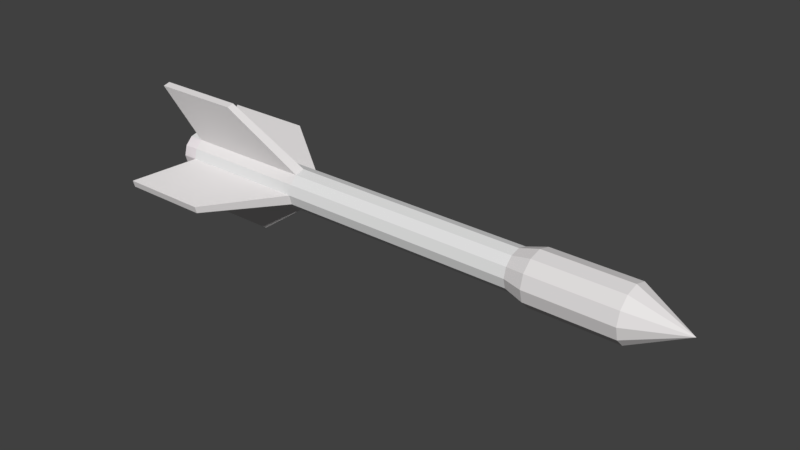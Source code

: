 # Source: Missile.blend  (saved by Blender 2.78.0; exported with 4.5.12 LTS)
import bpy
from mathutils import Matrix  # noqa: F401  (used for matrix-valued properties, if any)

bpy.ops.wm.read_factory_settings(use_empty=True)
scene = bpy.context.scene
scene.name = 'Scene'

# ---- collections
col_collection_1 = bpy.data.collections.new('Collection 1'); scene.collection.children.link(col_collection_1)

# ---- materials (node trees are filled in below, after node groups)
mat_red = bpy.data.materials.new('Red')
mat_red.alpha_threshold = 0.0
mat_red.use_transparent_shadow = False
mat_red.diffuse_color = (0.8, 0.7761, 0.7761, 1.0)
mat_red.roughness = 0.5
mat_red.specular_intensity = 1.0
mat_white = bpy.data.materials.new('White')
mat_white.alpha_threshold = 0.0
mat_white.use_transparent_shadow = False
mat_white.roughness = 0.5
mat_material_001 = bpy.data.materials.new('Material.001')
mat_material_001.alpha_threshold = 0.0
mat_material_001.use_transparent_shadow = False
mat_material_001.diffuse_color = (0.8, 0.7471, 0.7703, 1.0)
mat_material_001.roughness = 0.5
mat_material_001.specular_intensity = 0.902

# ---- material node trees

# ---- world
world_world = bpy.data.worlds.new('World'); scene.world = world_world
world_world.color = (0.05088, 0.05088, 0.05088)
world_world.use_sun_shadow = False
world_world.sun_shadow_jitter_overblur = 0.0
world_world.cycles.sampling_method = 'MANUAL'

# ---- meshes
me_cone = bpy.data.meshes.new('Cone')
me_cone.from_pydata([(0.0, 1.0, -1.0), (0.0, 0.0, 1.0), (0.5, 0.866, -1.0), (0.866, 0.5, -1.0), (1.0, -4.371e-08, -1.0), (0.866, -0.5, -1.0), (0.5, -0.866, -1.0), (1.51e-07, -1.0, -1.0), (-0.5, -0.866, -1.0), (-0.866, -0.5, -1.0), (-1.0, -4.649e-07, -1.0), (-0.866, 0.5, -1.0), (-0.5, 0.866, -1.0), (1.983e-07, 1.0, -4.326), (0.5, 0.866, -4.326), (0.866, 0.5, -4.326), (1.0, -4.371e-08, -4.326), (0.866, -0.5, -4.326), (0.5, -0.866, -4.326), (3.493e-07, -1.0, -4.326), (-0.5, -0.866, -4.326), (-0.866, -0.5, -4.326), (-1.0, -4.649e-07, -4.326), (-0.866, 0.5, -4.326), (-0.5, 0.866, -4.326), (1.983e-07, 1.0, -4.326), (0.5, 0.866, -4.326), (0.866, 0.5, -4.326), (1.0, -4.371e-08, -4.326), (0.866, -0.5, -4.326), (0.5, -0.866, -4.326), (3.493e-07, -1.0, -4.326), (-0.5, -0.866, -4.326), (-0.866, -0.5, -4.326), (-1.0, -4.649e-07, -4.326), (-0.866, 0.5, -4.326), (-0.5, 0.866, -4.326), (9.48e-09, 0.7683, -5.089), (0.3842, 0.6654, -5.089), (0.6654, 0.3842, -5.089), (0.7683, -6.631e-08, -5.089), (0.6654, -0.3842, -5.089), (0.3842, -0.6654, -5.089), (1.255e-07, -0.7683, -5.089), (-0.3842, -0.6654, -5.089), (-0.6654, -0.3842, -5.089), (-0.7683, -3.899e-07, -5.089), (-0.6654, 0.3842, -5.089), (-0.3842, 0.6654, -5.089), (2.514e-06, 0.7683, -14.39), (0.3842, 0.6654, -14.39), (0.6654, 0.3842, -14.39), (0.7683, -6.631e-08, -14.39), (0.6654, -0.3842, -14.39), (0.3842, -0.6654, -14.39), (2.63e-06, -0.7683, -14.39), (-0.3842, -0.6654, -14.39), (-0.6654, -0.3842, -14.39), (-0.7683, -3.899e-07, -14.39), (-0.6654, 0.3842, -14.39), (-0.3842, 0.6654, -14.39), (3.875e-06, 0.7683, -19.44), (0.3842, 0.6654, -19.44), (0.6654, 0.3842, -19.44), (0.7683, -6.631e-08, -19.44), (0.6654, -0.3842, -19.44), (0.3842, -0.6654, -19.44), (3.991e-06, -0.7683, -19.44), (-0.3842, -0.6654, -19.44), (-0.6654, -0.3842, -19.44), (-0.7683, -3.899e-07, -19.44), (-0.6654, 0.3842, -19.44), (-0.3842, 0.6654, -19.44), (-2.672, -0.8601, -17.24), (-2.744, -0.5911, -17.24), (-2.672, -0.8601, -20.78), (-2.744, -0.5911, -20.78), (0.8673, -2.699, -17.23), (0.5983, -2.771, -17.23), (0.8673, -2.699, -20.77), (0.5983, -2.771, -20.77), (2.678, 0.8635, -17.19), (2.751, 0.5914, -17.19), (2.678, 0.8635, -20.77), (2.751, 0.5914, -20.77), (-0.8675, 2.699, -17.21), (-0.5983, 2.771, -17.21), (-0.8675, 2.699, -20.75), (-0.5983, 2.771, -20.75), (3.875e-06, 0.7683, -20.01), (0.3842, 0.6654, -20.01), (0.6654, 0.3842, -20.01), (0.7683, -6.631e-08, -20.01), (0.6654, -0.3842, -20.01), (0.3842, -0.6654, -20.01), (3.991e-06, -0.7683, -20.01), (-0.3842, -0.6654, -20.01), (-0.6654, -0.3842, -20.01), (-0.7683, -3.899e-07, -20.01), (-0.6654, 0.3842, -20.01), (-0.3842, 0.6654, -20.01), (3.874e-06, 0.6338, -19.91), (0.3169, 0.5489, -19.91), (0.5489, 0.3169, -19.91), (0.6338, -8.253e-08, -19.91), (0.5489, -0.3169, -19.91), (0.3169, -0.5489, -19.91), (3.969e-06, -0.6338, -19.91), (-0.3169, -0.5489, -19.91), (-0.5489, -0.3169, -19.91), (-0.6338, -3.495e-07, -19.91), (-0.5489, 0.3169, -19.91), (-0.3169, 0.5489, -19.91), (-0.8714, -1.314, -11.83), (1.01e-05, 0.6338, -12.04), (0.3169, 0.5489, -12.04), (0.5489, 0.3169, -12.04), (0.6338, -8.253e-08, -12.04), (0.5489, -0.3169, -12.04), (0.3169, -0.5489, -12.04), (1.02e-05, -0.6338, -12.04), (-0.3169, -0.5489, -12.04), (-0.5489, -0.3169, -12.04), (-0.6338, -3.495e-07, -12.04), (-0.5489, 0.3169, -12.04), (-0.3169, 0.5489, -12.04)], [], [(0, 1, 2), (2, 1, 3), (3, 1, 4), (4, 1, 5), (5, 1, 6), (6, 1, 7), (7, 1, 8), (8, 1, 9), (9, 1, 10), (10, 1, 11), (11, 1, 12), (12, 1, 0), (9, 22, 21), (24, 25, 36), (5, 16, 4), (12, 23, 11), (7, 18, 6), (9, 20, 8), (12, 13, 24), (4, 15, 3), (11, 22, 10), (6, 17, 5), (2, 13, 0), (8, 19, 7), (3, 14, 2), (30, 41, 29), (14, 27, 26), (21, 34, 33), (18, 31, 30), (15, 28, 27), (22, 35, 34), (19, 32, 31), (16, 29, 28), (23, 36, 35), (13, 26, 25), (20, 33, 32), (17, 30, 29), (42, 53, 41), (25, 48, 36), (27, 38, 26), (34, 45, 33), (31, 42, 30), (28, 39, 27), (35, 46, 34), (32, 43, 31), (29, 40, 28), (36, 47, 35), (25, 38, 37), (33, 44, 32), (56, 69, 68), (37, 60, 48), (39, 50, 38), (46, 57, 45), (43, 54, 42), (40, 51, 39), (47, 58, 46), (44, 55, 43), (41, 52, 40), (48, 59, 47), (38, 49, 37), (45, 56, 44), (61, 100, 72), (53, 66, 65), (72, 85, 87), (51, 62, 50), (58, 73, 57), (66, 80, 67), (64, 83, 84), (59, 70, 58), (55, 68, 67), (53, 64, 52), (60, 71, 59), (50, 61, 49), (74, 75, 73), (70, 74, 58), (69, 73, 75), (70, 75, 76), (77, 80, 79), (55, 77, 54), (66, 77, 79), (67, 78, 55), (82, 83, 81), (52, 81, 51), (64, 82, 52), (63, 81, 83), (86, 87, 85), (61, 87, 88), (60, 86, 85), (61, 86, 49), (96, 107, 95), (63, 90, 62), (70, 97, 69), (67, 94, 66), (64, 91, 63), (71, 98, 70), (68, 95, 67), (65, 92, 64), (72, 99, 71), (62, 89, 61), (69, 96, 68), (66, 93, 65), (107, 121, 120), (93, 104, 92), (99, 112, 111), (90, 101, 89), (96, 109, 108), (94, 105, 93), (89, 112, 100), (91, 102, 90), (98, 109, 97), (95, 106, 94), (92, 103, 91), (99, 110, 98), (117, 121, 125), (105, 117, 104), (112, 124, 111), (102, 114, 101), (108, 122, 121), (105, 119, 118), (101, 125, 112), (103, 115, 102), (110, 122, 109), (106, 120, 119), (104, 116, 103), (111, 123, 110), (9, 10, 22), (24, 13, 25), (5, 17, 16), (12, 24, 23), (7, 19, 18), (9, 21, 20), (12, 0, 13), (4, 16, 15), (11, 23, 22), (6, 18, 17), (2, 14, 13), (8, 20, 19), (3, 15, 14), (30, 42, 41), (14, 15, 27), (21, 22, 34), (18, 19, 31), (15, 16, 28), (22, 23, 35), (19, 20, 32), (16, 17, 29), (23, 24, 36), (13, 14, 26), (20, 21, 33), (17, 18, 30), (42, 54, 53), (25, 37, 48), (27, 39, 38), (34, 46, 45), (31, 43, 42), (28, 40, 39), (35, 47, 46), (32, 44, 43), (29, 41, 40), (36, 48, 47), (25, 26, 38), (33, 45, 44), (56, 57, 69), (37, 49, 60), (39, 51, 50), (46, 58, 57), (43, 55, 54), (40, 52, 51), (47, 59, 58), (44, 56, 55), (41, 53, 52), (48, 60, 59), (38, 50, 49), (45, 57, 56), (61, 89, 100), (53, 54, 66), (72, 60, 85), (51, 63, 62), (58, 74, 73), (66, 79, 80), (64, 63, 83), (59, 71, 70), (55, 56, 68), (53, 65, 64), (60, 72, 71), (50, 62, 61), (74, 76, 75), (70, 76, 74), (69, 57, 73), (70, 69, 75), (77, 78, 80), (55, 78, 77), (66, 54, 77), (67, 80, 78), (82, 84, 83), (52, 82, 81), (64, 84, 82), (63, 51, 81), (86, 88, 87), (61, 72, 87), (60, 49, 86), (61, 88, 86), (96, 108, 107), (63, 91, 90), (70, 98, 97), (67, 95, 94), (64, 92, 91), (71, 99, 98), (68, 96, 95), (65, 93, 92), (72, 100, 99), (62, 90, 89), (69, 97, 96), (66, 94, 93), (107, 108, 121), (93, 105, 104), (99, 100, 112), (90, 102, 101), (96, 97, 109), (94, 106, 105), (89, 101, 112), (91, 103, 102), (98, 110, 109), (95, 107, 106), (92, 104, 103), (99, 111, 110), (125, 114, 115), (115, 116, 117), (117, 118, 119), (119, 120, 121), (121, 122, 123), (123, 124, 121), (125, 115, 117), (117, 119, 121), (121, 124, 125), (105, 118, 117), (112, 125, 124), (102, 115, 114), (108, 109, 122), (105, 106, 119), (101, 114, 125), (103, 116, 115), (110, 123, 122), (106, 107, 120), (104, 117, 116), (111, 124, 123)])
me_cone.polygons.foreach_set('material_index', [0, 0, 0, 0, 0, 0, 0, 0, 0, 0, 0, 0, 0, 0, 0, 0, 0, 0, 0, 0, 0, 0, 0, 0, 0, 0, 0, 0, 0, 0, 0, 0, 0, 0, 0, 0, 0, 1, 0, 0, 0, 0, 0, 0, 0, 0, 0, 0, 0, 0, 1, 1, 1, 1, 1, 1, 1, 1, 1, 1, 1, 1, 1, 0, 1, 0, 0, 0, 1, 1, 1, 1, 1, 0, 0, 0, 0, 0, 0, 0, 0, 0, 0, 0, 0, 0, 0, 0, 0, 2, 2, 1, 2, 2, 1, 2, 2, 1, 2, 2, 2, 2, 2, 2, 2, 2, 2, 2, 2, 2, 2, 2, 2, 2, 2, 2, 2, 2, 2, 2, 2, 2, 2, 2, 2, 0, 0, 0, 0, 0, 0, 0, 0, 0, 0, 0, 0, 0, 0, 0, 0, 0, 0, 0, 0, 0, 0, 0, 0, 0, 1, 0, 0, 0, 0, 0, 0, 0, 0, 0, 0, 0, 0, 1, 1, 1, 1, 1, 1, 1, 1, 1, 1, 1, 1, 1, 0, 1, 0, 0, 0, 1, 1, 1, 1, 1, 0, 0, 0, 0, 0, 0, 0, 0, 0, 0, 0, 0, 0, 0, 0, 0, 2, 2, 1, 2, 2, 1, 2, 2, 1, 2, 2, 2, 2, 2, 2, 2, 2, 2, 2, 2, 2, 2, 2, 2, 2, 2, 2, 2, 2, 2, 2, 2, 2, 2, 2, 2, 2, 2, 2, 2, 2, 2, 2, 2])
_uv = me_cone.uv_layers.new(name='UVMap')
_uv.uv.foreach_set('vector', [0.8446, 0.4272, 0.8305, 0.3253, 0.8665, 0.4273, 0.7323, 0.1701, 0.6981, 0.2721, 0.7097, 0.1702, 0.7097, 0.1702, 0.6981, 0.2721, 0.684, 0.1702, 0.684, 0.1702, 0.6981, 0.2721, 0.6621, 0.1701, 0.5919, 0.102, 0.6261, 0.0, 0.6145, 0.1019, 0.6145, 0.1019, 0.6261, 0.0, 0.6402, 0.1019, 0.6402, 0.1019, 0.6261, 0.0, 0.6621, 0.102, 0.8025, 0.1701, 0.7683, 0.2721, 0.7799, 0.1702, 0.7799, 0.1702, 0.7683, 0.2721, 0.7542, 0.1702, 0.7542, 0.1702, 0.7683, 0.2721, 0.7323, 0.1701, 0.7964, 0.4273, 0.8305, 0.3253, 0.8189, 0.4272, 0.8189, 0.4272, 0.8305, 0.3253, 0.8446, 0.4272, 0.7799, 0.1702, 0.7542, 9.637e-05, 0.7799, 0.0001012, 0.0, 0.0, 0.0, 0.0, 0.0, 0.0, 0.6621, 0.1701, 0.684, 9.637e-05, 0.684, 0.1702, 0.8189, 0.4272, 0.7964, 0.5974, 0.7964, 0.4273, 0.6402, 0.1019, 0.6145, 0.272, 0.6145, 0.1019, 0.7799, 0.1702, 0.8025, 1.317e-05, 0.8025, 0.1701, 0.8189, 0.4272, 0.8446, 0.5973, 0.8189, 0.5973, 0.684, 0.1702, 0.7097, 0.0001012, 0.7097, 0.1702, 0.7323, 0.1701, 0.7542, 9.637e-05, 0.7542, 0.1702, 0.6145, 0.1019, 0.5919, 0.2721, 0.5919, 0.102, 0.8665, 0.4273, 0.8446, 0.5973, 0.8446, 0.4272, 0.6621, 0.102, 0.6402, 0.272, 0.6402, 0.1019, 0.7097, 0.1702, 0.7323, 1.319e-05, 0.7323, 0.1701, 0.09277, 7.316e-08, 0.07811, 0.03917, 0.07019, 9.24e-05, 0.0, 0.0, 0.0, 0.0, 0.0, 0.0, 0.0, 0.0, 0.0, 0.0, 0.0, 0.0, 0.0, 0.0, 0.0, 0.0, 0.0, 0.0, 0.0, 0.0, 0.0, 0.0, 0.0, 0.0, 0.0, 0.0, 0.0, 0.0, 0.0, 0.0, 0.0, 0.0, 0.0, 0.0, 0.0, 0.0, 0.0, 0.0, 0.0, 0.0, 0.0, 0.0, 0.0, 0.0, 0.0, 0.0, 0.0, 0.0, 0.0, 0.0, 0.0, 0.0, 0.0, 0.0, 0.0, 0.0, 0.0, 0.0, 0.0, 0.0, 0.0, 0.0, 0.0, 0.0, 0.0, 0.0, 0.09546, 0.0391, 0.0782, 0.5149, 0.07811, 0.03917, 0.2588, 0.0, 0.2358, 0.0391, 0.2331, 9.754e-08, 0.163, 0.0, 0.1483, 0.03917, 0.1404, 9.228e-05, 0.02191, 0.8407, 0.04491, 0.8016, 0.0476, 0.8407, 0.1185, 0.0, 0.09546, 0.0391, 0.09277, 7.316e-08, 0.1886, 0.0, 0.1657, 0.0391, 0.163, 0.0, 0.0, 0.8406, 0.02517, 0.8016, 0.02191, 0.8407, 0.1404, 9.215e-05, 0.1152, 0.0391, 0.1185, 0.0, 0.2106, 9.225e-05, 0.1854, 0.0391, 0.1886, 0.0, 0.2331, 9.754e-08, 0.2185, 0.03917, 0.2106, 9.24e-05, 0.2588, 0.0, 0.2724, 0.03917, 0.2556, 0.0391, 0.0476, 0.8407, 0.06226, 0.8015, 0.07019, 0.8406, 0.06218, 0.3258, 0.04478, 0.06745, 0.06213, 0.06738, 0.2556, 0.0391, 0.2359, 0.5148, 0.2358, 0.0391, 0.1657, 0.0391, 0.1484, 0.5149, 0.1483, 0.03917, 0.02517, 0.8016, 0.04483, 0.3259, 0.04491, 0.8016, 0.1152, 0.0391, 0.09555, 0.5148, 0.09546, 0.0391, 0.1854, 0.0391, 0.1657, 0.5148, 0.1657, 0.0391, 0.008336, 0.8015, 0.02509, 0.3259, 0.02517, 0.8016, 0.132, 0.03917, 0.1153, 0.5148, 0.1152, 0.0391, 0.2022, 0.03917, 0.1855, 0.5148, 0.1854, 0.0391, 0.2358, 0.0391, 0.2186, 0.5149, 0.2185, 0.03917, 0.2724, 0.03917, 0.2557, 0.5148, 0.2556, 0.0391, 0.04491, 0.8016, 0.06218, 0.3258, 0.06226, 0.8015, 0.2557, 0.7732, 0.236, 0.8019, 0.236, 0.7732, 0.0782, 0.5149, 0.0956, 0.7732, 0.07824, 0.7733, 0.4881, 0.5837, 0.5917, 0.4695, 0.5917, 0.6506, 0.1657, 0.5148, 0.1484, 0.7733, 0.1484, 0.5149, 0.02509, 0.3259, 0.03917, 0.181, 0.04483, 0.3259, 0.5815, 0.6506, 0.5647, 0.7575, 0.5618, 0.6506, 0.692, 0.7576, 0.6752, 0.6519, 0.6892, 0.6519, 0.008252, 0.3258, 0.02504, 0.06745, 0.02509, 0.3259, 0.1153, 0.5148, 0.1322, 0.7733, 0.1153, 0.7732, 0.2023, 0.5149, 0.1855, 0.7732, 0.1855, 0.5148, 0.2359, 0.5148, 0.2186, 0.7733, 0.2186, 0.5149, 0.2725, 0.5149, 0.2557, 0.7732, 0.2557, 0.5148, 0.02534, 0.181, 0.03914, 0.0, 0.03917, 0.181, 0.5917, 0.3935, 0.6941, 0.5063, 0.5917, 0.6519, 0.7964, 0.3935, 0.6941, 0.5063, 0.6941, 0.3253, 0.7139, 0.7574, 0.697, 0.6519, 0.7108, 0.6519, 0.1012, 0.6593, 0.1151, 0.8402, 0.1013, 0.8402, 0.1153, 0.5148, 0.1012, 0.6593, 0.09555, 0.5148, 0.4881, 0.06778, 0.3845, 0.181, 0.3845, 0.0, 0.2807, 0.06774, 0.3845, 0.181, 0.2807, 0.3262, 0.1853, 0.6571, 0.1714, 0.8402, 0.1713, 0.6571, 0.1855, 0.5148, 0.1713, 0.6571, 0.1657, 0.5148, 0.3835, 0.5846, 0.2807, 0.4692, 0.3835, 0.3262, 0.4871, 0.394, 0.3845, 0.5093, 0.3845, 0.3262, 0.2555, 0.6582, 0.2417, 0.8393, 0.2416, 0.6582, 0.6723, 0.7587, 0.6554, 0.6519, 0.6693, 0.6519, 0.2359, 0.5148, 0.2555, 0.6582, 0.2416, 0.6582, 0.4881, 0.06688, 0.5919, 0.1811, 0.4881, 0.3253, 0.498, 0.7164, 0.5168, 0.7199, 0.5151, 0.7265, 0.1658, 0.7732, 0.1484, 0.802, 0.1484, 0.7733, 0.02504, 0.06745, 0.04478, 0.03873, 0.04478, 0.06745, 0.1153, 0.7732, 0.0956, 0.8019, 0.0956, 0.7732, 0.1855, 0.7732, 0.1658, 0.8019, 0.1658, 0.7732, 0.008206, 0.06738, 0.02504, 0.03873, 0.02504, 0.06745, 0.1322, 0.7733, 0.1153, 0.8019, 0.1153, 0.7732, 0.2024, 0.7733, 0.1855, 0.8019, 0.1855, 0.7732, 0.236, 0.7732, 0.2186, 0.802, 0.2186, 0.7733, 0.2725, 0.7733, 0.2557, 0.8019, 0.2557, 0.7732, 0.04478, 0.06745, 0.06213, 0.03866, 0.06213, 0.06738, 0.0956, 0.7732, 0.07825, 0.802, 0.07824, 0.7733, 0.9861, 0.3253, 1.0, 0.7279, 0.9861, 0.7278, 0.5519, 0.7164, 0.5554, 0.697, 0.5618, 0.6988, 0.498, 0.6608, 0.5168, 0.6573, 0.5027, 0.6657, 0.5519, 0.6608, 0.5331, 0.6573, 0.5348, 0.6506, 0.498, 0.7164, 0.4946, 0.697, 0.5027, 0.7115, 0.5348, 0.7265, 0.5472, 0.7115, 0.5519, 0.7164, 0.5348, 0.6506, 0.5168, 0.6573, 0.5151, 0.6506, 0.5618, 0.6784, 0.5472, 0.6657, 0.5519, 0.6608, 0.4881, 0.6784, 0.4946, 0.697, 0.4881, 0.6988, 0.5151, 0.7265, 0.5331, 0.7199, 0.5348, 0.7265, 0.5618, 0.6988, 0.5554, 0.6802, 0.5618, 0.6784, 0.498, 0.6608, 0.4946, 0.6802, 0.4881, 0.6784, 0.5999, 0.6603, 0.6525, 0.6748, 0.614, 0.7145, 0.911, 0.3254, 0.8971, 0.7278, 0.8971, 0.3253, 0.9253, 0.3253, 0.911, 0.7279, 0.911, 0.3254, 0.9555, 0.3254, 0.9416, 0.7278, 0.9416, 0.3253, 0.7964, 0.5975, 0.8107, 0.9999, 0.7964, 1.0, 0.9555, 0.3254, 0.9698, 0.7278, 0.9555, 0.7279, 0.9416, 0.3253, 0.9253, 0.7278, 0.9253, 0.3253, 0.8809, 0.3253, 0.8665, 0.7279, 0.8665, 0.3254, 0.827, 0.5974, 0.8107, 0.9999, 0.8107, 0.5974, 0.9698, 0.3253, 0.9861, 0.7278, 0.9698, 0.7278, 0.8971, 0.3253, 0.8809, 0.7278, 0.8809, 0.3253, 0.8408, 0.5975, 0.827, 0.9999, 0.827, 0.5974, 0.7799, 0.1702, 0.7542, 0.1702, 0.7542, 9.637e-05, 0.0, 0.0, 0.0, 0.0, 0.0, 0.0, 0.6621, 0.1701, 0.6621, 0.0, 0.684, 9.637e-05, 0.8189, 0.4272, 0.8189, 0.5973, 0.7964, 0.5974, 0.6402, 0.1019, 0.6402, 0.272, 0.6145, 0.272, 0.7799, 0.1702, 0.7799, 0.0001012, 0.8025, 1.317e-05, 0.8189, 0.4272, 0.8446, 0.4272, 0.8446, 0.5973, 0.684, 0.1702, 0.684, 9.637e-05, 0.7097, 0.0001012, 0.7323, 0.1701, 0.7323, 0.0, 0.7542, 9.637e-05, 0.6145, 0.1019, 0.6145, 0.272, 0.5919, 0.2721, 0.8665, 0.4273, 0.8665, 0.5974, 0.8446, 0.5973, 0.6621, 0.102, 0.6621, 0.2721, 0.6402, 0.272, 0.7097, 0.1702, 0.7097, 0.0001012, 0.7323, 1.319e-05, 0.09277, 7.316e-08, 0.09546, 0.0391, 0.07811, 0.03917, 0.0, 0.0, 0.0, 0.0, 0.0, 0.0, 0.0, 0.0, 0.0, 0.0, 0.0, 0.0, 0.0, 0.0, 0.0, 0.0, 0.0, 0.0, 0.0, 0.0, 0.0, 0.0, 0.0, 0.0, 0.0, 0.0, 0.0, 0.0, 0.0, 0.0, 0.0, 0.0, 0.0, 0.0, 0.0, 0.0, 0.0, 0.0, 0.0, 0.0, 0.0, 0.0, 0.0, 0.0, 0.0, 0.0, 0.0, 0.0, 0.0, 0.0, 0.0, 0.0, 0.0, 0.0, 0.0, 0.0, 0.0, 0.0, 0.0, 0.0, 0.0, 0.0, 0.0, 0.0, 0.0, 0.0, 0.09546, 0.0391, 0.09555, 0.5148, 0.0782, 0.5149, 0.2588, 0.0, 0.2556, 0.0391, 0.2358, 0.0391, 0.163, 0.0, 0.1657, 0.0391, 0.1483, 0.03917, 0.02191, 0.8407, 0.02517, 0.8016, 0.04491, 0.8016, 0.1185, 0.0, 0.1152, 0.0391, 0.09546, 0.0391, 0.1886, 0.0, 0.1854, 0.0391, 0.1657, 0.0391, 0.0, 0.8406, 0.008336, 0.8015, 0.02517, 0.8016, 0.1404, 9.215e-05, 0.132, 0.03917, 0.1152, 0.0391, 0.2106, 9.225e-05, 0.2022, 0.03917, 0.1854, 0.0391, 0.2331, 9.754e-08, 0.2358, 0.0391, 0.2185, 0.03917, 0.2588, 0.0, 0.2807, 9.22e-05, 0.2724, 0.03917, 0.0476, 0.8407, 0.04491, 0.8016, 0.06226, 0.8015, 0.06218, 0.3258, 0.04483, 0.3259, 0.04478, 0.06745, 0.2556, 0.0391, 0.2557, 0.5148, 0.2359, 0.5148, 0.1657, 0.0391, 0.1657, 0.5148, 0.1484, 0.5149, 0.02517, 0.8016, 0.02509, 0.3259, 0.04483, 0.3259, 0.1152, 0.0391, 0.1153, 0.5148, 0.09555, 0.5148, 0.1854, 0.0391, 0.1855, 0.5148, 0.1657, 0.5148, 0.008336, 0.8015, 0.008252, 0.3258, 0.02509, 0.3259, 0.132, 0.03917, 0.1321, 0.5149, 0.1153, 0.5148, 0.2022, 0.03917, 0.2023, 0.5149, 0.1855, 0.5148, 0.2358, 0.0391, 0.2359, 0.5148, 0.2186, 0.5149, 0.2724, 0.03917, 0.2725, 0.5149, 0.2557, 0.5148, 0.04491, 0.8016, 0.04483, 0.3259, 0.06218, 0.3258, 0.2557, 0.7732, 0.2557, 0.8019, 0.236, 0.8019, 0.0782, 0.5149, 0.09555, 0.5148, 0.0956, 0.7732, 0.4881, 0.5837, 0.4881, 0.3253, 0.5917, 0.4695, 0.1657, 0.5148, 0.1658, 0.7732, 0.1484, 0.7733, 0.02509, 0.3259, 0.02534, 0.181, 0.03917, 0.181, 0.5815, 0.6506, 0.5785, 0.7575, 0.5647, 0.7575, 0.692, 0.7576, 0.6723, 0.7576, 0.6752, 0.6519, 0.008252, 0.3258, 0.008206, 0.06738, 0.02504, 0.06745, 0.1153, 0.5148, 0.1321, 0.5149, 0.1322, 0.7733, 0.2023, 0.5149, 0.2024, 0.7733, 0.1855, 0.7732, 0.2359, 0.5148, 0.236, 0.7732, 0.2186, 0.7733, 0.2725, 0.5149, 0.2725, 0.7733, 0.2557, 0.7732, 0.02534, 0.181, 0.02531, 0.0, 0.03914, 0.0, 0.5917, 0.3935, 0.6941, 0.3253, 0.6941, 0.5063, 0.7964, 0.3935, 0.7964, 0.6519, 0.6941, 0.5063, 0.7139, 0.7574, 0.6941, 0.7574, 0.697, 0.6519, 0.1012, 0.6593, 0.1151, 0.6593, 0.1151, 0.8402, 0.1153, 0.5148, 0.1151, 0.6593, 0.1012, 0.6593, 0.4881, 0.06778, 0.4881, 0.3262, 0.3845, 0.181, 0.2807, 0.06774, 0.3845, 0.0, 0.3845, 0.181, 0.1853, 0.6571, 0.1853, 0.8402, 0.1714, 0.8402, 0.1855, 0.5148, 0.1853, 0.6571, 0.1713, 0.6571, 0.3835, 0.5846, 0.2807, 0.6523, 0.2807, 0.4692, 0.4871, 0.394, 0.4871, 0.6524, 0.3845, 0.5093, 0.2555, 0.6582, 0.2555, 0.8393, 0.2417, 0.8393, 0.6723, 0.7587, 0.6525, 0.7587, 0.6554, 0.6519, 0.2359, 0.5148, 0.2557, 0.5148, 0.2555, 0.6582, 0.4881, 0.06688, 0.5919, 0.0, 0.5919, 0.1811, 0.498, 0.7164, 0.5027, 0.7115, 0.5168, 0.7199, 0.1658, 0.7732, 0.1658, 0.8019, 0.1484, 0.802, 0.02504, 0.06745, 0.02504, 0.03873, 0.04478, 0.03873, 0.1153, 0.7732, 0.1153, 0.8019, 0.0956, 0.8019, 0.1855, 0.7732, 0.1855, 0.8019, 0.1658, 0.8019, 0.008206, 0.06738, 0.008201, 0.03866, 0.02504, 0.03873, 0.1322, 0.7733, 0.1322, 0.802, 0.1153, 0.8019, 0.2024, 0.7733, 0.2024, 0.802, 0.1855, 0.8019, 0.236, 0.7732, 0.236, 0.8019, 0.2186, 0.802, 0.2725, 0.7733, 0.2725, 0.802, 0.2557, 0.8019, 0.04478, 0.06745, 0.04478, 0.03873, 0.06213, 0.03866, 0.0956, 0.7732, 0.0956, 0.8019, 0.07825, 0.802, 0.9861, 0.3253, 1.0, 0.3254, 1.0, 0.7279, 0.5519, 0.7164, 0.5472, 0.7115, 0.5554, 0.697, 0.498, 0.6608, 0.5151, 0.6506, 0.5168, 0.6573, 0.5519, 0.6608, 0.5472, 0.6657, 0.5331, 0.6573, 0.498, 0.7164, 0.4881, 0.6988, 0.4946, 0.697, 0.5348, 0.7265, 0.5331, 0.7199, 0.5472, 0.7115, 0.5348, 0.6506, 0.5331, 0.6573, 0.5168, 0.6573, 0.5618, 0.6784, 0.5554, 0.6802, 0.5472, 0.6657, 0.4881, 0.6784, 0.4946, 0.6802, 0.4946, 0.697, 0.5151, 0.7265, 0.5168, 0.7199, 0.5331, 0.7199, 0.5618, 0.6988, 0.5554, 0.697, 0.5554, 0.6802, 0.498, 0.6608, 0.5027, 0.6657, 0.4946, 0.6802, 0.614, 0.7145, 0.5999, 0.7061, 0.5917, 0.6916, 0.5917, 0.6916, 0.5917, 0.6748, 0.5999, 0.6603, 0.5999, 0.6603, 0.614, 0.6519, 0.6303, 0.6519, 0.6303, 0.6519, 0.6444, 0.6603, 0.6525, 0.6748, 0.6525, 0.6748, 0.6525, 0.6916, 0.6444, 0.7061, 0.6444, 0.7061, 0.6303, 0.7145, 0.6525, 0.6748, 0.614, 0.7145, 0.5917, 0.6916, 0.5999, 0.6603, 0.5999, 0.6603, 0.6303, 0.6519, 0.6525, 0.6748, 0.6525, 0.6748, 0.6303, 0.7145, 0.614, 0.7145, 0.911, 0.3254, 0.911, 0.7279, 0.8971, 0.7278, 0.9253, 0.3253, 0.9253, 0.7278, 0.911, 0.7279, 0.9555, 0.3254, 0.9555, 0.7279, 0.9416, 0.7278, 0.7964, 0.5975, 0.8107, 0.5974, 0.8107, 0.9999, 0.9555, 0.3254, 0.9698, 0.3253, 0.9698, 0.7278, 0.9416, 0.3253, 0.9416, 0.7278, 0.9253, 0.7278, 0.8809, 0.3253, 0.8809, 0.7278, 0.8665, 0.7279, 0.827, 0.5974, 0.827, 0.9999, 0.8107, 0.9999, 0.9698, 0.3253, 0.9861, 0.3253, 0.9861, 0.7278, 0.8971, 0.3253, 0.8971, 0.7278, 0.8809, 0.7278, 0.8408, 0.5975, 0.8408, 1.0, 0.827, 0.9999])
_ca = me_cone.color_attributes.new('Col', 'BYTE_COLOR', 'CORNER')
_ca.data.foreach_set('color', [1.0, 1.0, 1.0, 1.0, 1.0, 1.0, 1.0, 1.0, 1.0, 1.0, 1.0, 1.0, 1.0, 1.0, 1.0, 1.0, 1.0, 1.0, 1.0, 1.0, 1.0, 1.0, 1.0, 1.0, 1.0, 1.0, 1.0, 1.0, 1.0, 1.0, 1.0, 1.0, 1.0, 1.0, 1.0, 1.0, 1.0, 1.0, 1.0, 1.0, 1.0, 1.0, 1.0, 1.0, 1.0, 1.0, 1.0, 1.0, 1.0, 1.0, 1.0, 1.0, 1.0, 1.0, 1.0, 1.0, 1.0, 1.0, 1.0, 1.0, 1.0, 1.0, 1.0, 1.0, 1.0, 1.0, 1.0, 1.0, 1.0, 1.0, 1.0, 1.0, 1.0, 1.0, 1.0, 1.0, 1.0, 1.0, 1.0, 1.0, 1.0, 1.0, 1.0, 1.0, 1.0, 1.0, 1.0, 1.0, 1.0, 1.0, 1.0, 1.0, 1.0, 1.0, 1.0, 1.0, 1.0, 1.0, 1.0, 1.0, 1.0, 1.0, 1.0, 1.0, 1.0, 1.0, 1.0, 1.0, 1.0, 1.0, 1.0, 1.0, 1.0, 1.0, 1.0, 1.0, 1.0, 1.0, 1.0, 1.0, 1.0, 1.0, 1.0, 1.0, 1.0, 1.0, 1.0, 1.0, 1.0, 1.0, 1.0, 1.0, 1.0, 1.0, 1.0, 1.0, 1.0, 1.0, 1.0, 1.0, 1.0, 1.0, 1.0, 1.0, 1.0, 1.0, 1.0, 1.0, 1.0, 1.0, 1.0, 1.0, 1.0, 1.0, 1.0, 1.0, 1.0, 1.0, 1.0, 1.0, 1.0, 1.0, 1.0, 1.0, 1.0, 1.0, 1.0, 1.0, 1.0, 1.0, 1.0, 1.0, 1.0, 1.0, 1.0, 1.0, 1.0, 1.0, 1.0, 1.0, 1.0, 1.0, 1.0, 1.0, 1.0, 1.0, 1.0, 1.0, 1.0, 1.0, 1.0, 1.0, 1.0, 1.0, 1.0, 1.0, 1.0, 1.0, 1.0, 1.0, 1.0, 1.0, 1.0, 1.0, 1.0, 1.0, 1.0, 1.0, 1.0, 1.0, 1.0, 1.0, 1.0, 1.0, 1.0, 1.0, 1.0, 1.0, 1.0, 1.0, 1.0, 1.0, 1.0, 1.0, 1.0, 1.0, 1.0, 1.0, 1.0, 1.0, 1.0, 1.0, 1.0, 1.0, 1.0, 1.0, 1.0, 1.0, 1.0, 1.0, 1.0, 1.0, 1.0, 1.0, 1.0, 1.0, 1.0, 1.0, 1.0, 1.0, 1.0, 1.0, 1.0, 1.0, 1.0, 1.0, 1.0, 1.0, 1.0, 1.0, 1.0, 1.0, 1.0, 1.0, 1.0, 1.0, 1.0, 1.0, 1.0, 1.0, 1.0, 1.0, 1.0, 1.0, 1.0, 1.0, 1.0, 1.0, 1.0, 1.0, 1.0, 1.0, 1.0, 1.0, 1.0, 1.0, 1.0, 1.0, 1.0, 1.0, 1.0, 1.0, 1.0, 1.0, 1.0, 1.0, 1.0, 1.0, 1.0, 1.0, 1.0, 1.0, 1.0, 1.0, 1.0, 1.0, 1.0, 1.0, 1.0, 1.0, 1.0, 1.0, 1.0, 1.0, 1.0, 1.0, 1.0, 1.0, 1.0, 1.0, 1.0, 1.0, 1.0, 1.0, 1.0, 1.0, 1.0, 1.0, 1.0, 1.0, 1.0, 1.0, 1.0, 1.0, 1.0, 1.0, 1.0, 1.0, 1.0, 1.0, 1.0, 1.0, 1.0, 1.0, 1.0, 1.0, 1.0, 1.0, 1.0, 1.0, 1.0, 1.0, 1.0, 1.0, 1.0, 1.0, 1.0, 1.0, 1.0, 1.0, 1.0, 1.0, 1.0, 1.0, 1.0, 1.0, 1.0, 1.0, 1.0, 1.0, 1.0, 1.0, 1.0, 1.0, 1.0, 1.0, 1.0, 1.0, 1.0, 1.0, 1.0, 1.0, 1.0, 1.0, 1.0, 1.0, 1.0, 1.0, 1.0, 1.0, 1.0, 1.0, 1.0, 1.0, 1.0, 1.0, 1.0, 1.0, 1.0, 1.0, 1.0, 1.0, 1.0, 1.0, 1.0, 1.0, 1.0, 1.0, 1.0, 1.0, 1.0, 1.0, 1.0, 1.0, 1.0, 1.0, 1.0, 1.0, 1.0, 1.0, 1.0, 1.0, 1.0, 1.0, 1.0, 1.0, 1.0, 1.0, 1.0, 1.0, 1.0, 1.0, 1.0, 1.0, 1.0, 1.0, 1.0, 1.0, 1.0, 1.0, 1.0, 1.0, 1.0, 1.0, 1.0, 1.0, 1.0, 1.0, 1.0, 1.0, 1.0, 1.0, 1.0, 1.0, 1.0, 1.0, 1.0, 1.0, 1.0, 1.0, 1.0, 1.0, 1.0, 1.0, 1.0, 1.0, 1.0, 1.0, 1.0, 1.0, 1.0, 1.0, 1.0, 1.0, 1.0, 1.0, 1.0, 1.0, 1.0, 1.0, 1.0, 1.0, 1.0, 1.0, 1.0, 1.0, 1.0, 1.0, 1.0, 1.0, 1.0, 1.0, 1.0, 1.0, 1.0, 1.0, 1.0, 1.0, 1.0, 1.0, 1.0, 1.0, 1.0, 1.0, 1.0, 1.0, 1.0, 1.0, 1.0, 1.0, 1.0, 1.0, 1.0, 1.0, 1.0, 1.0, 1.0, 1.0, 1.0, 1.0, 1.0, 1.0, 1.0, 1.0, 1.0, 1.0, 1.0, 1.0, 1.0, 1.0, 1.0, 1.0, 1.0, 1.0, 1.0, 1.0, 1.0, 1.0, 1.0, 1.0, 1.0, 1.0, 1.0, 1.0, 1.0, 1.0, 1.0, 1.0, 1.0, 1.0, 1.0, 1.0, 1.0, 1.0, 1.0, 1.0, 1.0, 1.0, 1.0, 1.0, 1.0, 1.0, 1.0, 1.0, 1.0, 1.0, 1.0, 1.0, 1.0, 1.0, 1.0, 1.0, 1.0, 1.0, 1.0, 1.0, 1.0, 1.0, 1.0, 1.0, 1.0, 1.0, 1.0, 1.0, 1.0, 1.0, 1.0, 1.0, 1.0, 1.0, 1.0, 1.0, 1.0, 1.0, 1.0, 1.0, 1.0, 1.0, 1.0, 1.0, 1.0, 1.0, 1.0, 1.0, 1.0, 1.0, 1.0, 1.0, 1.0, 1.0, 1.0, 1.0, 1.0, 1.0, 1.0, 1.0, 1.0, 1.0, 1.0, 1.0, 1.0, 1.0, 1.0, 1.0, 1.0, 1.0, 1.0, 1.0, 1.0, 1.0, 1.0, 1.0, 1.0, 1.0, 1.0, 1.0, 1.0, 1.0, 1.0, 1.0, 1.0, 1.0, 1.0, 1.0, 1.0, 1.0, 1.0, 1.0, 1.0, 1.0, 1.0, 1.0, 1.0, 1.0, 1.0, 1.0, 1.0, 1.0, 1.0, 1.0, 1.0, 1.0, 1.0, 1.0, 1.0, 1.0, 1.0, 1.0, 1.0, 1.0, 1.0, 1.0, 1.0, 1.0, 1.0, 1.0, 1.0, 1.0, 1.0, 1.0, 1.0, 1.0, 1.0, 1.0, 1.0, 1.0, 1.0, 1.0, 1.0, 1.0, 1.0, 1.0, 1.0, 1.0, 1.0, 1.0, 1.0, 1.0, 1.0, 1.0, 1.0, 1.0, 1.0, 1.0, 1.0, 1.0, 1.0, 1.0, 1.0, 1.0, 1.0, 1.0, 1.0, 1.0, 1.0, 1.0, 1.0, 1.0, 1.0, 1.0, 1.0, 1.0, 1.0, 1.0, 1.0, 1.0, 1.0, 1.0, 1.0, 1.0, 1.0, 1.0, 1.0, 1.0, 1.0, 1.0, 1.0, 1.0, 1.0, 1.0, 1.0, 1.0, 1.0, 1.0, 1.0, 1.0, 1.0, 1.0, 1.0, 1.0, 1.0, 1.0, 1.0, 1.0, 1.0, 1.0, 1.0, 1.0, 1.0, 1.0, 1.0, 1.0, 1.0, 1.0, 1.0, 1.0, 1.0, 1.0, 1.0, 1.0, 1.0, 1.0, 1.0, 1.0, 1.0, 1.0, 1.0, 1.0, 1.0, 1.0, 1.0, 1.0, 1.0, 1.0, 1.0, 1.0, 1.0, 1.0, 1.0, 1.0, 1.0, 1.0, 1.0, 1.0, 1.0, 1.0, 1.0, 1.0, 1.0, 1.0, 1.0, 1.0, 1.0, 1.0, 1.0, 1.0, 1.0, 1.0, 1.0, 1.0, 1.0, 1.0, 1.0, 1.0, 1.0, 1.0, 1.0, 1.0, 1.0, 1.0, 1.0, 1.0, 1.0, 1.0, 1.0, 1.0, 1.0, 1.0, 1.0, 1.0, 1.0, 1.0, 1.0, 1.0, 1.0, 1.0, 1.0, 1.0, 1.0, 1.0, 1.0, 1.0, 1.0, 1.0, 1.0, 1.0, 1.0, 1.0, 1.0, 1.0, 1.0, 1.0, 1.0, 1.0, 1.0, 1.0, 1.0, 1.0, 1.0, 1.0, 1.0, 1.0, 1.0, 1.0, 1.0, 1.0, 1.0, 1.0, 1.0, 1.0, 1.0, 1.0, 1.0, 1.0, 1.0, 1.0, 1.0, 1.0, 1.0, 1.0, 1.0, 1.0, 1.0, 1.0, 1.0, 1.0, 1.0, 1.0, 1.0, 1.0, 1.0, 1.0, 1.0, 1.0, 1.0, 1.0, 1.0, 1.0, 1.0, 1.0, 1.0, 1.0, 1.0, 1.0, 1.0, 1.0, 1.0, 1.0, 1.0, 1.0, 1.0, 1.0, 1.0, 1.0, 1.0, 1.0, 1.0, 1.0, 1.0, 1.0, 1.0, 1.0, 1.0, 1.0, 1.0, 1.0, 1.0, 1.0, 1.0, 1.0, 1.0, 1.0, 1.0, 1.0, 1.0, 1.0, 1.0, 1.0, 1.0, 1.0, 1.0, 1.0, 1.0, 1.0, 1.0, 1.0, 1.0, 1.0, 1.0, 1.0, 1.0, 1.0, 1.0, 1.0, 1.0, 1.0, 1.0, 1.0, 1.0, 1.0, 1.0, 1.0, 1.0, 1.0, 1.0, 1.0, 1.0, 1.0, 1.0, 1.0, 1.0, 1.0, 1.0, 1.0, 1.0, 1.0, 1.0, 1.0, 1.0, 1.0, 1.0, 1.0, 1.0, 1.0, 1.0, 1.0, 1.0, 1.0, 1.0, 1.0, 1.0, 1.0, 1.0, 1.0, 1.0, 1.0, 1.0, 1.0, 1.0, 1.0, 1.0, 1.0, 1.0, 1.0, 1.0, 1.0, 1.0, 1.0, 1.0, 1.0, 1.0, 1.0, 1.0, 1.0, 1.0, 1.0, 1.0, 1.0, 1.0, 1.0, 1.0, 1.0, 1.0, 1.0, 1.0, 1.0, 1.0, 1.0, 1.0, 1.0, 1.0, 1.0, 1.0, 1.0, 1.0, 1.0, 1.0, 1.0, 1.0, 1.0, 1.0, 1.0, 1.0, 1.0, 1.0, 1.0, 1.0, 1.0, 1.0, 1.0, 1.0, 1.0, 1.0, 1.0, 1.0, 1.0, 1.0, 1.0, 1.0, 1.0, 1.0, 1.0, 1.0, 1.0, 1.0, 1.0, 1.0, 1.0, 1.0, 1.0, 1.0, 1.0, 1.0, 1.0, 1.0, 1.0, 1.0, 1.0, 1.0, 1.0, 1.0, 1.0, 1.0, 1.0, 1.0, 1.0, 1.0, 1.0, 1.0, 1.0, 1.0, 1.0, 1.0, 1.0, 1.0, 1.0, 1.0, 1.0, 1.0, 1.0, 1.0, 1.0, 1.0, 1.0, 1.0, 1.0, 1.0, 1.0, 1.0, 1.0, 1.0, 1.0, 1.0, 1.0, 1.0, 1.0, 1.0, 1.0, 1.0, 1.0, 1.0, 1.0, 1.0, 1.0, 1.0, 1.0, 1.0, 1.0, 1.0, 1.0, 1.0, 1.0, 1.0, 1.0, 1.0, 1.0, 1.0, 1.0, 1.0, 1.0, 1.0, 1.0, 1.0, 1.0, 1.0, 1.0, 1.0, 1.0, 1.0, 1.0, 1.0, 1.0, 1.0, 1.0, 1.0, 1.0, 1.0, 1.0, 1.0, 1.0, 1.0, 1.0, 1.0, 1.0, 1.0, 1.0, 1.0, 1.0, 1.0, 1.0, 1.0, 1.0, 1.0, 1.0, 1.0, 1.0, 1.0, 1.0, 1.0, 1.0, 1.0, 1.0, 1.0, 1.0, 1.0, 1.0, 1.0, 1.0, 1.0, 1.0, 1.0, 1.0, 1.0, 1.0, 1.0, 1.0, 1.0, 1.0, 1.0, 1.0, 1.0, 1.0, 1.0, 1.0, 1.0, 1.0, 1.0, 1.0, 1.0, 1.0, 1.0, 1.0, 1.0, 1.0, 1.0, 1.0, 1.0, 1.0, 1.0, 1.0, 1.0, 1.0, 1.0, 1.0, 1.0, 1.0, 1.0, 1.0, 1.0, 1.0, 1.0, 1.0, 1.0, 1.0, 1.0, 1.0, 1.0, 1.0, 1.0, 1.0, 1.0, 1.0, 1.0, 1.0, 1.0, 1.0, 1.0, 1.0, 1.0, 1.0, 1.0, 1.0, 1.0, 1.0, 1.0, 1.0, 1.0, 1.0, 1.0, 1.0, 1.0, 1.0, 1.0, 1.0, 1.0, 1.0, 1.0, 1.0, 1.0, 1.0, 1.0, 1.0, 1.0, 1.0, 1.0, 1.0, 1.0, 1.0, 1.0, 1.0, 1.0, 1.0, 1.0, 1.0, 1.0, 1.0, 1.0, 1.0, 1.0, 1.0, 1.0, 1.0, 1.0, 1.0, 1.0, 1.0, 1.0, 1.0, 1.0, 1.0, 1.0, 1.0, 1.0, 1.0, 1.0, 1.0, 1.0, 1.0, 1.0, 1.0, 1.0, 1.0, 1.0, 1.0, 1.0, 1.0, 1.0, 1.0, 1.0, 1.0, 1.0, 1.0, 1.0, 1.0, 1.0, 1.0, 1.0, 1.0, 1.0, 1.0, 1.0, 1.0, 1.0, 1.0, 1.0, 1.0, 1.0, 1.0, 1.0, 1.0, 1.0, 1.0, 1.0, 1.0, 1.0, 1.0, 1.0, 1.0, 1.0, 1.0, 1.0, 1.0, 1.0, 1.0, 1.0, 1.0, 1.0, 1.0, 1.0, 1.0, 1.0, 1.0, 1.0, 1.0, 1.0, 1.0, 1.0, 1.0, 1.0, 1.0, 1.0, 1.0, 1.0, 1.0, 1.0, 1.0, 1.0, 1.0, 1.0, 1.0, 1.0, 1.0, 1.0, 1.0, 1.0, 1.0, 1.0, 1.0, 1.0, 1.0, 1.0, 1.0, 1.0, 1.0, 1.0, 1.0, 1.0, 1.0, 1.0, 1.0, 1.0, 1.0, 1.0, 1.0, 1.0, 1.0, 1.0, 1.0, 1.0, 1.0, 1.0, 1.0, 1.0, 1.0, 1.0, 1.0, 1.0, 1.0, 1.0, 1.0, 1.0, 1.0, 1.0, 1.0, 1.0, 1.0, 1.0, 1.0, 1.0, 1.0, 1.0, 1.0, 1.0, 1.0, 1.0, 1.0, 1.0, 1.0, 1.0, 1.0, 1.0, 1.0, 1.0, 1.0, 1.0, 1.0, 1.0, 1.0, 1.0, 1.0, 1.0, 1.0, 1.0, 1.0, 1.0, 1.0, 1.0, 1.0, 1.0, 1.0, 1.0, 1.0, 1.0, 1.0, 1.0, 1.0, 1.0, 1.0, 1.0, 1.0, 1.0, 1.0, 1.0, 1.0, 1.0, 1.0, 1.0, 1.0, 1.0, 1.0, 1.0, 1.0, 1.0, 1.0, 1.0, 1.0, 1.0, 1.0, 1.0, 1.0, 1.0, 1.0, 1.0, 1.0, 1.0, 1.0, 1.0, 1.0, 1.0, 1.0, 1.0, 1.0, 1.0, 1.0, 1.0, 1.0, 1.0, 1.0, 1.0, 1.0, 1.0, 1.0, 1.0, 1.0, 1.0, 1.0, 1.0, 1.0, 1.0, 1.0, 1.0, 1.0, 1.0, 1.0, 1.0, 1.0, 1.0, 1.0, 1.0, 1.0, 1.0, 1.0, 1.0, 1.0, 1.0, 1.0, 1.0, 1.0, 1.0, 1.0, 1.0, 1.0, 1.0, 1.0, 1.0, 1.0, 1.0, 1.0, 1.0, 1.0, 1.0, 1.0, 1.0, 1.0, 1.0, 1.0, 1.0, 1.0, 1.0, 1.0, 1.0, 1.0, 1.0, 1.0, 1.0, 1.0, 1.0, 1.0, 1.0, 1.0, 1.0, 1.0, 1.0, 1.0, 1.0, 1.0, 1.0, 1.0, 1.0, 1.0, 1.0, 1.0, 1.0, 1.0, 1.0, 1.0, 1.0, 1.0, 1.0, 1.0, 1.0, 1.0, 1.0, 1.0, 1.0, 1.0, 1.0, 1.0, 1.0, 1.0, 1.0, 1.0, 1.0, 1.0, 1.0, 1.0, 1.0, 1.0, 1.0, 1.0, 1.0, 1.0, 1.0, 1.0, 1.0, 1.0, 1.0, 1.0, 1.0, 1.0, 1.0, 1.0, 1.0, 1.0, 1.0, 1.0, 1.0, 1.0, 1.0, 1.0, 1.0, 1.0, 1.0, 1.0, 1.0, 1.0, 1.0, 1.0, 1.0, 1.0, 1.0, 1.0, 1.0, 1.0, 1.0, 1.0, 1.0, 1.0, 1.0, 1.0, 1.0, 1.0, 1.0, 1.0, 1.0, 1.0, 1.0, 1.0, 1.0, 1.0, 1.0, 1.0, 1.0, 1.0, 1.0, 1.0, 1.0, 1.0, 1.0, 1.0, 1.0, 1.0, 1.0, 1.0, 1.0, 1.0, 1.0, 1.0, 1.0, 1.0, 1.0, 1.0, 1.0, 1.0, 1.0, 1.0, 1.0, 1.0, 1.0, 1.0, 1.0, 1.0, 1.0, 1.0, 1.0, 1.0, 1.0, 1.0, 1.0, 1.0, 1.0, 1.0, 1.0, 1.0, 1.0, 1.0, 1.0, 1.0, 1.0, 1.0, 1.0, 1.0, 1.0, 1.0, 1.0, 1.0, 1.0, 1.0, 1.0, 1.0, 1.0, 1.0, 1.0, 1.0, 1.0, 1.0, 1.0, 1.0, 1.0, 1.0, 1.0, 1.0, 1.0, 1.0, 1.0, 1.0, 1.0, 1.0, 1.0, 1.0, 1.0, 1.0, 1.0, 1.0, 1.0, 1.0, 1.0, 1.0, 1.0, 1.0, 1.0, 1.0, 1.0, 1.0, 1.0, 1.0, 1.0, 1.0, 1.0, 1.0, 1.0, 1.0, 1.0, 1.0, 1.0, 1.0, 1.0, 1.0, 1.0, 1.0, 1.0, 1.0, 1.0, 1.0, 1.0, 1.0, 1.0, 1.0, 1.0, 1.0, 1.0, 1.0, 1.0, 1.0, 1.0, 1.0, 1.0, 1.0, 1.0, 1.0, 1.0, 1.0, 1.0, 1.0, 1.0, 1.0, 1.0, 1.0, 1.0, 1.0, 1.0, 1.0, 1.0, 1.0, 1.0, 1.0, 1.0, 1.0, 1.0, 1.0, 1.0, 1.0, 1.0, 1.0, 1.0, 1.0, 1.0, 1.0, 1.0, 1.0, 1.0, 1.0, 1.0, 1.0, 1.0, 1.0, 1.0, 1.0, 1.0, 1.0, 1.0, 1.0, 1.0, 1.0, 1.0, 1.0, 1.0, 1.0, 1.0, 1.0, 1.0, 1.0, 1.0, 1.0, 1.0, 1.0, 1.0, 1.0, 1.0, 1.0, 1.0, 1.0, 1.0, 1.0, 1.0, 1.0, 1.0, 1.0, 1.0, 1.0, 1.0, 1.0, 1.0, 1.0, 1.0, 1.0, 1.0, 1.0, 1.0, 1.0, 1.0, 1.0, 1.0, 1.0, 1.0, 1.0, 1.0, 1.0, 1.0, 1.0, 1.0, 1.0, 1.0, 1.0, 1.0, 1.0, 1.0, 1.0, 1.0, 1.0, 1.0, 1.0, 1.0, 1.0, 1.0, 1.0, 1.0, 1.0, 1.0, 1.0, 1.0, 1.0, 1.0, 1.0, 1.0, 1.0, 1.0, 1.0, 1.0, 1.0, 1.0, 1.0, 1.0, 1.0, 1.0, 1.0, 1.0, 1.0, 1.0, 1.0, 1.0, 1.0, 1.0, 1.0, 1.0, 1.0, 1.0, 1.0, 1.0, 1.0, 1.0, 1.0, 1.0, 1.0, 1.0, 1.0, 1.0, 1.0, 1.0, 1.0, 1.0, 1.0, 1.0, 1.0, 1.0, 1.0, 1.0, 1.0, 1.0, 1.0, 1.0, 1.0, 1.0, 1.0, 1.0, 1.0, 1.0, 1.0, 1.0, 1.0, 1.0, 1.0, 1.0, 1.0, 1.0, 1.0, 1.0, 1.0, 1.0, 1.0, 1.0, 1.0, 1.0, 1.0, 1.0, 1.0, 1.0, 1.0, 1.0, 1.0, 1.0, 1.0, 1.0, 1.0, 1.0, 1.0, 1.0, 1.0, 1.0, 1.0, 1.0, 1.0, 1.0, 1.0, 1.0, 1.0, 1.0, 1.0, 1.0, 1.0, 1.0, 1.0, 1.0, 1.0, 1.0, 1.0, 1.0, 1.0, 1.0, 1.0, 1.0, 1.0, 1.0, 1.0, 1.0, 1.0, 1.0, 1.0, 1.0, 1.0, 1.0, 1.0, 1.0, 1.0, 1.0, 1.0, 1.0, 1.0, 1.0, 1.0, 1.0, 1.0, 1.0, 1.0, 1.0, 1.0, 1.0, 1.0, 1.0, 1.0, 1.0, 1.0, 1.0, 1.0, 1.0, 1.0, 1.0, 1.0, 1.0, 1.0, 1.0, 1.0, 1.0, 1.0, 1.0, 1.0, 1.0, 1.0, 1.0, 1.0, 1.0, 1.0, 1.0, 1.0, 1.0, 1.0, 1.0, 1.0, 1.0, 1.0, 1.0, 1.0, 1.0, 1.0, 1.0, 1.0, 1.0, 1.0, 1.0, 1.0, 1.0, 1.0, 1.0, 1.0, 1.0, 1.0, 1.0, 1.0, 1.0, 1.0, 1.0, 1.0, 1.0, 1.0, 1.0, 1.0, 1.0, 1.0, 1.0, 1.0, 1.0, 1.0, 1.0, 1.0, 1.0, 1.0, 1.0, 1.0, 1.0, 1.0, 1.0, 1.0, 1.0, 1.0, 1.0, 1.0, 1.0, 1.0, 1.0, 1.0, 1.0, 1.0, 1.0, 1.0, 1.0, 1.0, 1.0, 1.0, 1.0, 1.0, 1.0, 1.0, 1.0, 1.0, 1.0, 1.0, 1.0, 1.0, 1.0, 1.0, 1.0, 1.0, 1.0, 1.0, 1.0, 1.0, 1.0, 1.0, 1.0, 1.0, 1.0, 1.0, 1.0, 1.0, 1.0, 1.0, 1.0, 1.0, 1.0, 1.0, 1.0, 1.0, 1.0, 1.0, 1.0, 1.0, 1.0, 1.0, 1.0, 1.0, 1.0, 1.0, 1.0, 1.0, 1.0, 1.0, 1.0, 1.0, 1.0, 1.0, 1.0, 1.0, 1.0, 1.0, 1.0, 1.0, 1.0, 1.0, 1.0, 1.0, 1.0, 1.0, 1.0, 1.0, 1.0, 1.0, 1.0, 1.0, 1.0, 1.0, 1.0, 1.0, 1.0, 1.0, 1.0, 1.0, 1.0, 1.0, 1.0, 1.0, 1.0, 1.0, 1.0, 1.0, 1.0, 1.0, 1.0, 1.0, 1.0, 1.0, 1.0, 1.0, 1.0, 1.0, 1.0, 1.0, 1.0, 1.0, 1.0, 1.0, 1.0, 1.0, 1.0, 1.0, 1.0, 1.0, 1.0, 1.0, 1.0, 1.0, 1.0, 1.0, 1.0, 1.0, 1.0, 1.0, 1.0, 1.0, 1.0, 1.0, 1.0, 1.0, 1.0, 1.0, 1.0, 1.0, 1.0, 1.0, 1.0, 1.0, 1.0, 1.0, 1.0, 1.0, 1.0, 1.0, 1.0, 1.0, 1.0, 1.0, 1.0, 1.0, 1.0, 1.0, 1.0, 1.0, 1.0, 1.0, 1.0, 1.0, 1.0, 1.0, 1.0, 1.0, 1.0, 1.0, 1.0, 1.0, 1.0, 1.0, 1.0, 1.0, 1.0, 1.0, 1.0, 1.0, 1.0, 1.0, 1.0, 1.0, 1.0, 1.0, 1.0, 1.0, 1.0, 1.0, 1.0, 1.0, 1.0, 1.0, 1.0, 1.0, 1.0, 1.0, 1.0, 1.0, 1.0, 1.0, 1.0, 1.0, 1.0, 1.0, 1.0, 1.0, 1.0, 1.0, 1.0, 1.0, 1.0, 1.0, 1.0, 1.0, 1.0, 1.0, 1.0, 1.0, 1.0, 1.0, 1.0, 1.0, 1.0, 1.0, 1.0, 1.0, 1.0, 1.0, 1.0, 1.0, 1.0, 1.0, 1.0, 1.0, 1.0, 1.0, 1.0, 1.0, 1.0, 1.0, 1.0, 1.0, 1.0, 1.0, 1.0, 1.0, 1.0, 1.0, 1.0, 1.0, 1.0, 1.0, 1.0, 1.0, 1.0, 1.0, 1.0, 1.0, 1.0, 1.0, 1.0, 1.0, 1.0, 1.0, 1.0, 1.0, 1.0, 1.0, 1.0, 1.0, 1.0, 1.0, 1.0, 1.0, 1.0, 1.0, 1.0, 1.0, 1.0, 1.0, 1.0, 1.0, 1.0, 1.0, 1.0, 1.0, 1.0, 1.0, 1.0, 1.0, 1.0, 1.0, 1.0, 1.0, 1.0, 1.0, 1.0, 1.0, 1.0, 1.0, 1.0, 1.0, 1.0, 1.0, 1.0, 1.0, 1.0, 1.0, 1.0, 1.0, 1.0, 1.0, 1.0, 1.0, 1.0, 1.0, 1.0, 1.0, 1.0, 1.0, 1.0, 1.0, 1.0, 1.0, 1.0, 1.0, 1.0, 1.0, 1.0, 1.0, 1.0, 1.0, 1.0, 1.0, 1.0, 1.0, 1.0, 1.0, 1.0, 1.0, 1.0, 1.0, 1.0, 1.0, 1.0, 1.0, 1.0, 1.0, 1.0, 1.0, 1.0, 1.0, 1.0, 1.0, 1.0, 1.0, 1.0, 1.0, 1.0, 1.0, 1.0, 1.0, 1.0, 1.0, 1.0, 1.0, 1.0, 1.0, 1.0, 1.0, 1.0, 1.0, 1.0, 1.0, 1.0, 1.0, 1.0, 1.0, 1.0, 1.0, 1.0, 1.0, 1.0, 1.0, 1.0, 1.0, 1.0, 1.0, 1.0, 1.0, 1.0, 1.0, 1.0, 1.0, 1.0, 1.0, 1.0, 1.0, 1.0, 1.0, 1.0, 1.0, 1.0, 1.0, 1.0, 1.0, 1.0, 1.0, 1.0, 1.0, 1.0, 1.0, 1.0, 1.0, 1.0, 1.0, 1.0, 1.0, 1.0, 1.0, 1.0, 1.0, 1.0, 1.0, 1.0, 1.0, 1.0, 1.0, 1.0, 1.0, 1.0, 1.0, 1.0, 1.0, 1.0, 1.0, 1.0, 1.0, 1.0, 1.0, 1.0, 1.0, 1.0, 1.0, 1.0, 1.0, 1.0, 1.0, 1.0, 1.0, 1.0, 1.0, 1.0, 1.0, 1.0, 1.0, 1.0, 1.0, 1.0, 1.0, 1.0, 1.0, 1.0, 1.0, 1.0, 1.0, 1.0, 1.0, 1.0, 1.0, 1.0, 1.0, 1.0, 1.0, 1.0, 1.0, 1.0, 1.0, 1.0, 1.0, 1.0, 1.0, 1.0, 1.0, 1.0, 1.0, 1.0, 1.0, 1.0, 1.0, 1.0, 1.0, 1.0, 1.0, 1.0, 1.0, 1.0, 1.0, 1.0, 1.0, 1.0, 1.0, 1.0, 1.0, 1.0, 1.0, 1.0, 1.0, 1.0, 1.0, 1.0, 1.0, 1.0, 1.0, 1.0, 1.0, 1.0, 1.0, 1.0, 1.0, 1.0, 1.0, 1.0, 1.0, 1.0, 1.0, 1.0, 1.0, 1.0, 1.0, 1.0, 1.0, 1.0, 1.0, 1.0, 1.0, 1.0, 1.0, 1.0, 1.0, 1.0, 1.0, 1.0, 1.0, 1.0, 1.0, 1.0, 1.0, 1.0, 1.0, 1.0, 1.0, 1.0, 1.0, 1.0, 1.0, 1.0, 1.0, 1.0, 1.0, 1.0, 1.0, 1.0, 1.0, 1.0, 1.0, 1.0, 1.0, 1.0, 1.0, 1.0, 1.0, 1.0, 1.0, 1.0, 1.0, 1.0, 1.0, 1.0, 1.0, 1.0, 1.0, 1.0, 1.0, 1.0, 1.0, 1.0, 1.0, 1.0, 1.0, 1.0, 1.0, 1.0, 1.0, 1.0, 1.0, 1.0, 1.0, 1.0, 1.0, 1.0, 1.0, 1.0, 1.0, 1.0, 1.0, 1.0, 1.0, 1.0, 1.0, 1.0, 1.0, 1.0, 1.0, 1.0, 1.0, 1.0, 1.0, 1.0, 1.0, 1.0, 1.0, 1.0, 1.0, 1.0, 1.0, 1.0, 1.0, 1.0, 1.0, 1.0, 1.0, 1.0, 1.0, 1.0, 1.0, 1.0, 1.0, 1.0, 1.0, 1.0, 1.0, 1.0, 1.0, 1.0, 1.0, 1.0, 1.0, 1.0, 1.0, 1.0, 1.0, 1.0, 1.0, 1.0, 1.0, 1.0, 1.0, 1.0, 1.0, 1.0, 1.0, 1.0, 1.0, 1.0, 1.0, 1.0, 1.0, 1.0, 1.0, 1.0, 1.0, 1.0, 1.0, 1.0, 1.0, 1.0, 1.0, 1.0, 1.0, 1.0, 1.0, 1.0, 1.0, 1.0, 1.0, 1.0, 1.0, 1.0, 1.0, 1.0, 1.0, 1.0, 1.0, 1.0, 1.0, 1.0, 1.0, 1.0, 1.0, 1.0, 1.0, 1.0, 1.0, 1.0, 1.0, 1.0, 1.0, 1.0, 1.0, 1.0, 1.0, 1.0, 1.0, 1.0, 1.0, 1.0, 1.0, 1.0, 1.0, 1.0, 1.0, 1.0, 1.0, 1.0, 1.0, 1.0, 1.0, 1.0, 1.0, 1.0, 1.0, 1.0, 1.0, 1.0, 1.0, 1.0, 1.0, 1.0, 1.0, 1.0, 1.0, 1.0, 1.0, 1.0, 1.0, 1.0, 1.0, 1.0, 1.0, 1.0, 1.0, 1.0, 1.0, 1.0, 1.0, 1.0, 1.0, 1.0, 1.0, 1.0, 1.0, 1.0, 1.0, 1.0, 1.0, 1.0, 1.0, 1.0, 1.0, 1.0, 1.0, 1.0, 1.0, 1.0, 1.0, 1.0, 1.0, 1.0, 1.0, 1.0, 1.0, 1.0, 1.0, 1.0, 1.0, 1.0, 1.0, 1.0, 1.0, 1.0, 1.0, 1.0, 1.0, 1.0, 1.0, 1.0, 1.0, 1.0, 1.0, 1.0, 1.0, 1.0, 1.0, 1.0, 1.0, 1.0, 1.0, 1.0, 1.0, 1.0, 1.0, 1.0, 1.0, 1.0, 1.0, 1.0, 1.0, 1.0, 1.0, 1.0, 1.0, 1.0, 1.0, 1.0, 1.0, 1.0, 1.0, 1.0, 1.0, 1.0, 1.0, 1.0, 1.0])
me_cone.materials.append(mat_red)
me_cone.materials.append(mat_white)
me_cone.materials.append(mat_material_001)
me_cone.use_remesh_preserve_volume = False
me_cone.use_remesh_preserve_attributes = False
me_cone.use_mirror_vertex_groups = False
me_cone.update()

# ---- objects
ob_cone = bpy.data.objects.new('Cone', me_cone)

# ---- transforms, parenting, visibility, modifiers, constraints
ob_cone.location = (0.0, 0.0, 4.702)
ob_cone.rotation_euler = (-0.0, 1.571, 0.0)
ob_cone.scale = (0.3396, 0.3396, 0.3396)
ob_cone.lineart.crease_threshold = 0.0

# ---- collection membership
col_collection_1.objects.link(ob_cone)

# ---- scene / render settings (as saved in the file)
scene.frame_start = 1; scene.frame_end = 250; scene.frame_set(1)
scene.render.engine = 'BLENDER_EEVEE_NEXT'
scene.render.resolution_percentage = 50
scene.render.dither_intensity = 0.0
scene.cycles.use_denoising = False
scene.cycles.samples = 128
scene.cycles.sampling_pattern = 'TABULATED_SOBOL'
scene.cycles.light_sampling_threshold = 0.0
scene.cycles.use_adaptive_sampling = False
scene.cycles.use_light_tree = False
scene.cycles.blur_glossy = 0.0
scene.cycles.sample_clamp_indirect = 0.0
scene.view_settings.view_transform = 'Standard'
bpy.context.view_layer.update()

# ---- added for rendering (the .blend has no active camera and no usable light): camera, sun
cam_auto = bpy.data.cameras.new('AutoCamera')
cam_auto.lens = 50.0
cam_auto.sensor_width = 36.0
cam_auto.clip_end = 1000.0
ob_auto_camera = bpy.data.objects.new('AutoCamera', cam_auto)
scene.collection.objects.link(ob_auto_camera)
ob_auto_camera.location = (3.91102, -8.72347, 10.5166)
ob_auto_camera.rotation_euler = (1.09748, -7.21219e-08, 0.694738)
scene.camera = ob_auto_camera
light_auto_sun = bpy.data.lights.new('AutoSun', 'SUN')
light_auto_sun.energy = 3.0
light_auto_sun.angle = 0.0523599
ob_auto_sun = bpy.data.objects.new('AutoSun', light_auto_sun)
scene.collection.objects.link(ob_auto_sun)
ob_auto_sun.rotation_euler = (0.872665, 0.174533, 0.523599)
bpy.context.view_layer.update()
